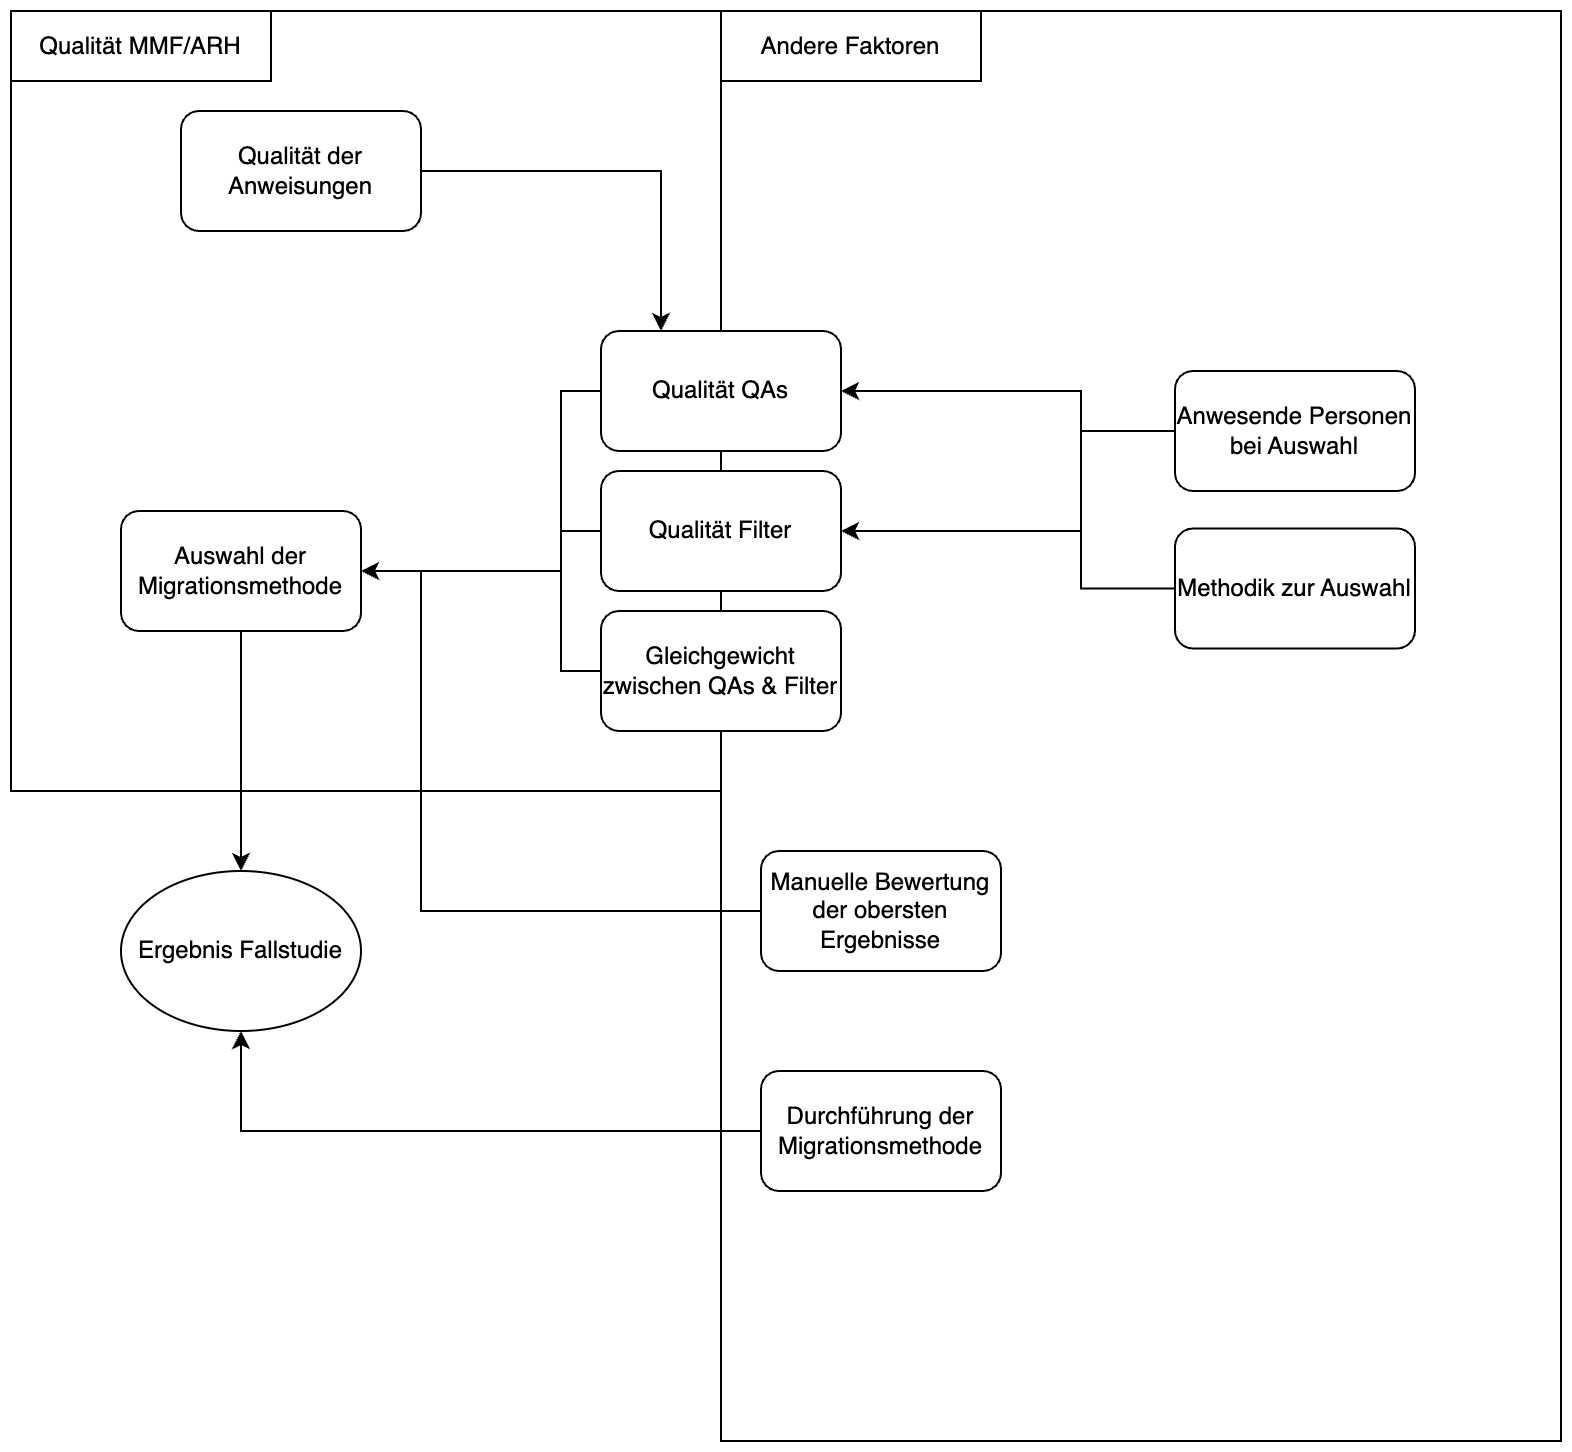

The diagram above was exported from draw.io. Its source (the exported page's mxGraphModel, read from the mxfile embedded in the PNG):
<mxGraphModel dx="1242" dy="1950" grid="1" gridSize="10" guides="1" tooltips="1" connect="1" arrows="1" fold="1" page="1" pageScale="1" pageWidth="827" pageHeight="1169" math="0" shadow="0">
  <root>
    <mxCell id="0" />
    <mxCell id="1" parent="0" />
    <mxCell id="riE0Xa-ZmvlHcxnNeYDu-1" value="Ergebnis Fallstudie" style="ellipse;whiteSpace=wrap;html=1;" vertex="1" parent="1">
      <mxGeometry x="300" y="420" width="120" height="80" as="geometry" />
    </mxCell>
    <mxCell id="riE0Xa-ZmvlHcxnNeYDu-2" value="" style="rounded=0;whiteSpace=wrap;html=1;fillColor=none;" vertex="1" parent="1">
      <mxGeometry x="245" y="-10" width="355" height="390" as="geometry" />
    </mxCell>
    <mxCell id="riE0Xa-ZmvlHcxnNeYDu-3" value="" style="rounded=0;whiteSpace=wrap;html=1;fillColor=none;" vertex="1" parent="1">
      <mxGeometry x="600" y="-10" width="420" height="715" as="geometry" />
    </mxCell>
    <mxCell id="riE0Xa-ZmvlHcxnNeYDu-4" value="Qualität MMF/ARH" style="rounded=0;whiteSpace=wrap;html=1;" vertex="1" parent="1">
      <mxGeometry x="245" y="-10" width="130" height="35" as="geometry" />
    </mxCell>
    <mxCell id="riE0Xa-ZmvlHcxnNeYDu-5" value="Andere Faktoren" style="rounded=0;whiteSpace=wrap;html=1;" vertex="1" parent="1">
      <mxGeometry x="600" y="-10" width="130" height="35" as="geometry" />
    </mxCell>
    <mxCell id="riE0Xa-ZmvlHcxnNeYDu-7" style="edgeStyle=orthogonalEdgeStyle;rounded=0;orthogonalLoop=1;jettySize=auto;html=1;" edge="1" parent="1" source="riE0Xa-ZmvlHcxnNeYDu-6" target="riE0Xa-ZmvlHcxnNeYDu-1">
      <mxGeometry relative="1" as="geometry" />
    </mxCell>
    <mxCell id="riE0Xa-ZmvlHcxnNeYDu-6" value="Auswahl der Migrationsmethode" style="rounded=1;whiteSpace=wrap;html=1;" vertex="1" parent="1">
      <mxGeometry x="300" y="240" width="120" height="60" as="geometry" />
    </mxCell>
    <mxCell id="riE0Xa-ZmvlHcxnNeYDu-13" style="edgeStyle=orthogonalEdgeStyle;rounded=0;orthogonalLoop=1;jettySize=auto;html=1;" edge="1" parent="1" source="riE0Xa-ZmvlHcxnNeYDu-8" target="riE0Xa-ZmvlHcxnNeYDu-6">
      <mxGeometry relative="1" as="geometry">
        <Array as="points">
          <mxPoint x="520" y="180" />
          <mxPoint x="520" y="270" />
        </Array>
      </mxGeometry>
    </mxCell>
    <mxCell id="riE0Xa-ZmvlHcxnNeYDu-8" value="Qualität QAs" style="rounded=1;whiteSpace=wrap;html=1;" vertex="1" parent="1">
      <mxGeometry x="540" y="150" width="120" height="60" as="geometry" />
    </mxCell>
    <mxCell id="riE0Xa-ZmvlHcxnNeYDu-12" style="edgeStyle=orthogonalEdgeStyle;rounded=0;orthogonalLoop=1;jettySize=auto;html=1;" edge="1" parent="1" source="riE0Xa-ZmvlHcxnNeYDu-9" target="riE0Xa-ZmvlHcxnNeYDu-6">
      <mxGeometry relative="1" as="geometry">
        <Array as="points">
          <mxPoint x="520" y="250" />
          <mxPoint x="520" y="270" />
        </Array>
      </mxGeometry>
    </mxCell>
    <mxCell id="riE0Xa-ZmvlHcxnNeYDu-9" value="Qualität Filter" style="rounded=1;whiteSpace=wrap;html=1;" vertex="1" parent="1">
      <mxGeometry x="540" y="220" width="120" height="60" as="geometry" />
    </mxCell>
    <mxCell id="riE0Xa-ZmvlHcxnNeYDu-11" style="edgeStyle=orthogonalEdgeStyle;rounded=0;orthogonalLoop=1;jettySize=auto;html=1;" edge="1" parent="1" source="riE0Xa-ZmvlHcxnNeYDu-10" target="riE0Xa-ZmvlHcxnNeYDu-6">
      <mxGeometry relative="1" as="geometry">
        <Array as="points">
          <mxPoint x="520" y="320" />
          <mxPoint x="520" y="270" />
        </Array>
      </mxGeometry>
    </mxCell>
    <mxCell id="riE0Xa-ZmvlHcxnNeYDu-10" value="Gleichgewicht zwischen QAs &amp;amp; Filter" style="rounded=1;whiteSpace=wrap;html=1;" vertex="1" parent="1">
      <mxGeometry x="540" y="290" width="120" height="60" as="geometry" />
    </mxCell>
    <mxCell id="riE0Xa-ZmvlHcxnNeYDu-15" style="edgeStyle=orthogonalEdgeStyle;rounded=0;orthogonalLoop=1;jettySize=auto;html=1;" edge="1" parent="1" source="riE0Xa-ZmvlHcxnNeYDu-14" target="riE0Xa-ZmvlHcxnNeYDu-6">
      <mxGeometry relative="1" as="geometry">
        <Array as="points">
          <mxPoint x="450" y="440" />
          <mxPoint x="450" y="270" />
        </Array>
      </mxGeometry>
    </mxCell>
    <mxCell id="riE0Xa-ZmvlHcxnNeYDu-14" value="Manuelle Bewertung der obersten Ergebnisse" style="rounded=1;whiteSpace=wrap;html=1;" vertex="1" parent="1">
      <mxGeometry x="620" y="410" width="120" height="60" as="geometry" />
    </mxCell>
    <mxCell id="riE0Xa-ZmvlHcxnNeYDu-17" style="edgeStyle=orthogonalEdgeStyle;rounded=0;orthogonalLoop=1;jettySize=auto;html=1;" edge="1" parent="1" source="riE0Xa-ZmvlHcxnNeYDu-16" target="riE0Xa-ZmvlHcxnNeYDu-1">
      <mxGeometry relative="1" as="geometry">
        <Array as="points">
          <mxPoint x="360" y="550" />
        </Array>
      </mxGeometry>
    </mxCell>
    <mxCell id="riE0Xa-ZmvlHcxnNeYDu-16" value="Durchführung der Migrationsmethode" style="rounded=1;whiteSpace=wrap;html=1;" vertex="1" parent="1">
      <mxGeometry x="620" y="520" width="120" height="60" as="geometry" />
    </mxCell>
    <mxCell id="riE0Xa-ZmvlHcxnNeYDu-19" style="edgeStyle=orthogonalEdgeStyle;rounded=0;orthogonalLoop=1;jettySize=auto;html=1;" edge="1" parent="1" source="riE0Xa-ZmvlHcxnNeYDu-18" target="riE0Xa-ZmvlHcxnNeYDu-8">
      <mxGeometry relative="1" as="geometry">
        <Array as="points">
          <mxPoint x="780" y="200" />
          <mxPoint x="780" y="180" />
        </Array>
      </mxGeometry>
    </mxCell>
    <mxCell id="riE0Xa-ZmvlHcxnNeYDu-22" style="edgeStyle=orthogonalEdgeStyle;rounded=0;orthogonalLoop=1;jettySize=auto;html=1;" edge="1" parent="1" source="riE0Xa-ZmvlHcxnNeYDu-18" target="riE0Xa-ZmvlHcxnNeYDu-9">
      <mxGeometry relative="1" as="geometry">
        <Array as="points">
          <mxPoint x="780" y="200" />
          <mxPoint x="780" y="250" />
        </Array>
      </mxGeometry>
    </mxCell>
    <mxCell id="riE0Xa-ZmvlHcxnNeYDu-18" value="Anwesende Personen bei Auswahl" style="rounded=1;whiteSpace=wrap;html=1;" vertex="1" parent="1">
      <mxGeometry x="827" y="170" width="120" height="60" as="geometry" />
    </mxCell>
    <mxCell id="riE0Xa-ZmvlHcxnNeYDu-21" style="edgeStyle=orthogonalEdgeStyle;rounded=0;orthogonalLoop=1;jettySize=auto;html=1;" edge="1" parent="1" source="riE0Xa-ZmvlHcxnNeYDu-20" target="riE0Xa-ZmvlHcxnNeYDu-8">
      <mxGeometry relative="1" as="geometry">
        <Array as="points">
          <mxPoint x="780" y="279" />
          <mxPoint x="780" y="180" />
        </Array>
      </mxGeometry>
    </mxCell>
    <mxCell id="riE0Xa-ZmvlHcxnNeYDu-23" style="edgeStyle=orthogonalEdgeStyle;rounded=0;orthogonalLoop=1;jettySize=auto;html=1;" edge="1" parent="1" source="riE0Xa-ZmvlHcxnNeYDu-20" target="riE0Xa-ZmvlHcxnNeYDu-9">
      <mxGeometry relative="1" as="geometry">
        <Array as="points">
          <mxPoint x="780" y="279" />
          <mxPoint x="780" y="250" />
        </Array>
      </mxGeometry>
    </mxCell>
    <mxCell id="riE0Xa-ZmvlHcxnNeYDu-20" value="Methodik zur Auswahl" style="rounded=1;whiteSpace=wrap;html=1;" vertex="1" parent="1">
      <mxGeometry x="827" y="248.75" width="120" height="60" as="geometry" />
    </mxCell>
    <mxCell id="riE0Xa-ZmvlHcxnNeYDu-26" style="edgeStyle=orthogonalEdgeStyle;rounded=0;orthogonalLoop=1;jettySize=auto;html=1;entryX=0.25;entryY=0;entryDx=0;entryDy=0;" edge="1" parent="1" source="riE0Xa-ZmvlHcxnNeYDu-24" target="riE0Xa-ZmvlHcxnNeYDu-8">
      <mxGeometry relative="1" as="geometry" />
    </mxCell>
    <mxCell id="riE0Xa-ZmvlHcxnNeYDu-24" value="Qualität der Anweisungen" style="rounded=1;whiteSpace=wrap;html=1;" vertex="1" parent="1">
      <mxGeometry x="330" y="40" width="120" height="60" as="geometry" />
    </mxCell>
  </root>
</mxGraphModel>